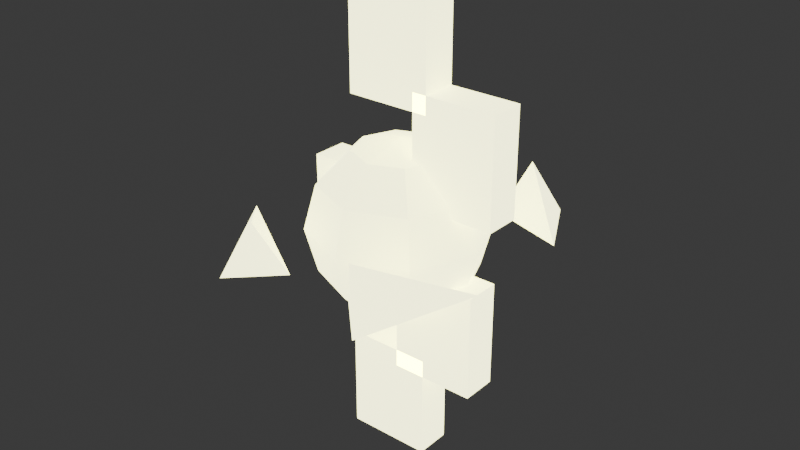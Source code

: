 # Source: enemy_lightning.blend  (saved by Blender 4.3.34; exported with 4.5.12 LTS)
import bpy
from mathutils import Matrix  # noqa: F401  (used for matrix-valued properties, if any)

bpy.ops.wm.read_factory_settings(use_empty=True)
scene = bpy.context.scene
scene.name = 'Scene'

# ---- collections
col_collection = bpy.data.collections.new('Collection'); scene.collection.children.link(col_collection)

# ---- materials (node trees are filled in below, after node groups)
mat_enemylightning = bpy.data.materials.new('EnemyLightning')

# ---- material node trees
mat_enemylightning.use_nodes = True; mat_enemylightning.node_tree.nodes.clear()
_N = mat_enemylightning.node_tree.nodes; _L = mat_enemylightning.node_tree.links
n0 = _N.new('ShaderNodeBsdfPrincipled'); n0.name = 'Principled BSDF'; n0.location = (10, 300)
n0.inputs[0].default_value = (1.0, 1.0, 0.3, 1.0)
n0.inputs[27].default_value = (1.0, 1.0, 0.5, 1.0)
n0.inputs[28].default_value = 4.0
n1 = _N.new('ShaderNodeOutputMaterial'); n1.name = 'Material Output'; n1.location = (300, 300)
_L.new(n0.outputs[0], n1.inputs[0])
n1.is_active_output = True

# ---- world
world_world = bpy.data.worlds.new('World'); scene.world = world_world
world_world.use_nodes = True; world_world.node_tree.nodes.clear()
_N = world_world.node_tree.nodes; _L = world_world.node_tree.links
n0 = _N.new('ShaderNodeOutputWorld'); n0.name = 'World Output'; n0.location = (300, 300)
n1 = _N.new('ShaderNodeBackground'); n1.name = 'Background'; n1.location = (10, 300)
n1.inputs[0].default_value = (0.05088, 0.05088, 0.05088, 1.0)
_L.new(n1.outputs[0], n0.inputs[0])
n0.is_active_output = True
world_world.color = (0.05088, 0.05088, 0.05088)
world_world.sun_shadow_jitter_overblur = 0.0

# ---- meshes
me_cube_045 = bpy.data.meshes.new('Cube.045')
me_cube_045.from_pydata([(-0.04, -0.04, -0.04), (-0.04, -0.04, 0.04), (-0.04, 0.04, -0.04), (-0.04, 0.04, 0.04), (0.04, -0.04, -0.04), (0.04, -0.04, 0.04), (0.04, 0.04, -0.04), (0.04, 0.04, 0.04)], [], [(0, 1, 3, 2), (2, 3, 7, 6), (6, 7, 5, 4), (4, 5, 1, 0), (2, 6, 4, 0), (7, 3, 1, 5)])
_uv = me_cube_045.uv_layers.new(name='UVMap')
_uv.uv.foreach_set('vector', [0.375, 0.0, 0.625, 0.0, 0.625, 0.25, 0.375, 0.25, 0.375, 0.25, 0.625, 0.25, 0.625, 0.5, 0.375, 0.5, 0.375, 0.5, 0.625, 0.5, 0.625, 0.75, 0.375, 0.75, 0.375, 0.75, 0.625, 0.75, 0.625, 1.0, 0.375, 1.0, 0.125, 0.5, 0.375, 0.5, 0.375, 0.75, 0.125, 0.75, 0.625, 0.5, 0.875, 0.5, 0.875, 0.75, 0.625, 0.75])
me_cube_045.materials.append(mat_enemylightning)
me_cube_045.update()
me_cube_046 = bpy.data.meshes.new('Cube.046')
me_cube_046.from_pydata([(-0.04, -0.04, -0.04), (-0.04, -0.04, 0.04), (-0.04, 0.04, -0.04), (-0.04, 0.04, 0.04), (0.04, -0.04, -0.04), (0.04, -0.04, 0.04), (0.04, 0.04, -0.04), (0.04, 0.04, 0.04)], [], [(0, 1, 3, 2), (2, 3, 7, 6), (6, 7, 5, 4), (4, 5, 1, 0), (2, 6, 4, 0), (7, 3, 1, 5)])
_uv = me_cube_046.uv_layers.new(name='UVMap')
_uv.uv.foreach_set('vector', [0.375, 0.0, 0.625, 0.0, 0.625, 0.25, 0.375, 0.25, 0.375, 0.25, 0.625, 0.25, 0.625, 0.5, 0.375, 0.5, 0.375, 0.5, 0.625, 0.5, 0.625, 0.75, 0.375, 0.75, 0.375, 0.75, 0.625, 0.75, 0.625, 1.0, 0.375, 1.0, 0.125, 0.5, 0.375, 0.5, 0.375, 0.75, 0.125, 0.75, 0.625, 0.5, 0.875, 0.5, 0.875, 0.75, 0.625, 0.75])
me_cube_046.materials.append(mat_enemylightning)
me_cube_046.update()
me_cube_047 = bpy.data.meshes.new('Cube.047')
me_cube_047.from_pydata([(-0.04, -0.04, -0.04), (-0.04, -0.04, 0.04), (-0.04, 0.04, -0.04), (-0.04, 0.04, 0.04), (0.04, -0.04, -0.04), (0.04, -0.04, 0.04), (0.04, 0.04, -0.04), (0.04, 0.04, 0.04)], [], [(0, 1, 3, 2), (2, 3, 7, 6), (6, 7, 5, 4), (4, 5, 1, 0), (2, 6, 4, 0), (7, 3, 1, 5)])
_uv = me_cube_047.uv_layers.new(name='UVMap')
_uv.uv.foreach_set('vector', [0.375, 0.0, 0.625, 0.0, 0.625, 0.25, 0.375, 0.25, 0.375, 0.25, 0.625, 0.25, 0.625, 0.5, 0.375, 0.5, 0.375, 0.5, 0.625, 0.5, 0.625, 0.75, 0.375, 0.75, 0.375, 0.75, 0.625, 0.75, 0.625, 1.0, 0.375, 1.0, 0.125, 0.5, 0.375, 0.5, 0.375, 0.75, 0.125, 0.75, 0.625, 0.5, 0.875, 0.5, 0.875, 0.75, 0.625, 0.75])
me_cube_047.materials.append(mat_enemylightning)
me_cube_047.update()
me_cube_048 = bpy.data.meshes.new('Cube.048')
me_cube_048.from_pydata([(-0.04, -0.04, -0.04), (-0.04, -0.04, 0.04), (-0.04, 0.04, -0.04), (-0.04, 0.04, 0.04), (0.04, -0.04, -0.04), (0.04, -0.04, 0.04), (0.04, 0.04, -0.04), (0.04, 0.04, 0.04)], [], [(0, 1, 3, 2), (2, 3, 7, 6), (6, 7, 5, 4), (4, 5, 1, 0), (2, 6, 4, 0), (7, 3, 1, 5)])
_uv = me_cube_048.uv_layers.new(name='UVMap')
_uv.uv.foreach_set('vector', [0.375, 0.0, 0.625, 0.0, 0.625, 0.25, 0.375, 0.25, 0.375, 0.25, 0.625, 0.25, 0.625, 0.5, 0.375, 0.5, 0.375, 0.5, 0.625, 0.5, 0.625, 0.75, 0.375, 0.75, 0.375, 0.75, 0.625, 0.75, 0.625, 1.0, 0.375, 1.0, 0.125, 0.5, 0.375, 0.5, 0.375, 0.75, 0.125, 0.75, 0.625, 0.5, 0.875, 0.5, 0.875, 0.75, 0.625, 0.75])
me_cube_048.materials.append(mat_enemylightning)
me_cube_048.update()
me_cube_049 = bpy.data.meshes.new('Cube.049')
me_cube_049.from_pydata([(-0.04, -0.04, -0.04), (-0.04, -0.04, 0.04), (-0.04, 0.04, -0.04), (-0.04, 0.04, 0.04), (0.04, -0.04, -0.04), (0.04, -0.04, 0.04), (0.04, 0.04, -0.04), (0.04, 0.04, 0.04)], [], [(0, 1, 3, 2), (2, 3, 7, 6), (6, 7, 5, 4), (4, 5, 1, 0), (2, 6, 4, 0), (7, 3, 1, 5)])
_uv = me_cube_049.uv_layers.new(name='UVMap')
_uv.uv.foreach_set('vector', [0.375, 0.0, 0.625, 0.0, 0.625, 0.25, 0.375, 0.25, 0.375, 0.25, 0.625, 0.25, 0.625, 0.5, 0.375, 0.5, 0.375, 0.5, 0.625, 0.5, 0.625, 0.75, 0.375, 0.75, 0.375, 0.75, 0.625, 0.75, 0.625, 1.0, 0.375, 1.0, 0.125, 0.5, 0.375, 0.5, 0.375, 0.75, 0.125, 0.75, 0.625, 0.5, 0.875, 0.5, 0.875, 0.75, 0.625, 0.75])
me_cube_049.materials.append(mat_enemylightning)
me_cube_049.update()
me_sphere_054 = bpy.data.meshes.new('Sphere.054')
me_sphere_054.from_pydata([(0.03536, 0.03536, 0.0866), (0.06124, 0.06124, 0.05), (0.07071, 0.07071, 0.0), (0.06124, 0.06124, -0.05), (0.03536, 0.03536, -0.0866), (0.05, 0.0, 0.0866), (0.0866, 0.0, 0.05), (0.1, 0.0, 0.0), (0.0866, 0.0, -0.05), (0.05, 0.0, -0.0866), (0.03536, -0.03536, 0.0866), (0.06124, -0.06124, 0.05), (0.07071, -0.07071, 0.0), (0.06124, -0.06124, -0.05), (0.03536, -0.03536, -0.0866), (0.0, -0.05, 0.0866), (0.0, -0.0866, 0.05), (0.0, -0.1, 0.0), (0.0, -0.0866, -0.05), (0.0, -0.05, -0.0866), (0.0, 0.0, 0.1), (-0.03536, -0.03536, 0.0866), (-0.06124, -0.06124, 0.05), (-0.07071, -0.07071, 0.0), (-0.06124, -0.06124, -0.05), (-0.03536, -0.03536, -0.0866), (0.0, 0.0, -0.1), (-0.05, 0.0, 0.0866), (-0.0866, 0.0, 0.05), (-0.1, 0.0, 0.0), (-0.0866, 0.0, -0.05), (-0.05, 0.0, -0.0866), (-0.03536, 0.03536, 0.0866), (-0.06124, 0.06124, 0.05), (-0.07071, 0.07071, 0.0), (-0.06124, 0.06124, -0.05), (-0.03536, 0.03536, -0.0866), (0.0, 0.05, 0.0866), (0.0, 0.0866, 0.05), (0.0, 0.1, 0.0), (0.0, 0.0866, -0.05), (0.0, 0.05, -0.0866)], [], [(39, 38, 1, 2), (37, 20, 0), (26, 41, 4), (40, 39, 2, 3), (38, 37, 0, 1), (41, 40, 3, 4), (26, 4, 9), (3, 2, 7, 8), (1, 0, 5, 6), (4, 3, 8, 9), (2, 1, 6, 7), (0, 20, 5), (26, 9, 14), (8, 7, 12, 13), (6, 5, 10, 11), (9, 8, 13, 14), (7, 6, 11, 12), (5, 20, 10), (13, 12, 17, 18), (11, 10, 15, 16), (14, 13, 18, 19), (12, 11, 16, 17), (10, 20, 15), (26, 14, 19), (16, 15, 21, 22), (19, 18, 24, 25), (17, 16, 22, 23), (15, 20, 21), (26, 19, 25), (18, 17, 23, 24), (25, 24, 30, 31), (23, 22, 28, 29), (21, 20, 27), (26, 25, 31), (24, 23, 29, 30), (22, 21, 27, 28), (31, 30, 35, 36), (29, 28, 33, 34), (27, 20, 32), (26, 31, 36), (30, 29, 34, 35), (28, 27, 32, 33), (36, 35, 40, 41), (34, 33, 38, 39), (32, 20, 37), (26, 36, 41), (35, 34, 39, 40), (33, 32, 37, 38)])
_uv = me_sphere_054.uv_layers.new(name='UVMap')
_uv.uv.foreach_set('vector', [0.75, 0.5, 0.75, 0.6667, 0.625, 0.6667, 0.625, 0.5, 0.75, 0.8333, 0.6875, 1.0, 0.625, 0.8333, 0.6875, 5.96e-08, 0.75, 0.1667, 0.625, 0.1667, 0.75, 0.3333, 0.75, 0.5, 0.625, 0.5, 0.625, 0.3333, 0.75, 0.6667, 0.75, 0.8333, 0.625, 0.8333, 0.625, 0.6667, 0.75, 0.1667, 0.75, 0.3333, 0.625, 0.3333, 0.625, 0.1667, 0.5625, 5.96e-08, 0.625, 0.1667, 0.5, 0.1667, 0.625, 0.3333, 0.625, 0.5, 0.5, 0.5, 0.5, 0.3333, 0.625, 0.6667, 0.625, 0.8333, 0.5, 0.8333, 0.5, 0.6667, 0.625, 0.1667, 0.625, 0.3333, 0.5, 0.3333, 0.5, 0.1667, 0.625, 0.5, 0.625, 0.6667, 0.5, 0.6667, 0.5, 0.5, 0.625, 0.8333, 0.5625, 1.0, 0.5, 0.8333, 0.4375, 5.96e-08, 0.5, 0.1667, 0.375, 0.1667, 0.5, 0.3333, 0.5, 0.5, 0.375, 0.5, 0.375, 0.3333, 0.5, 0.6667, 0.5, 0.8333, 0.375, 0.8333, 0.375, 0.6667, 0.5, 0.1667, 0.5, 0.3333, 0.375, 0.3333, 0.375, 0.1667, 0.5, 0.5, 0.5, 0.6667, 0.375, 0.6667, 0.375, 0.5, 0.5, 0.8333, 0.4375, 1.0, 0.375, 0.8333, 0.375, 0.3333, 0.375, 0.5, 0.25, 0.5, 0.25, 0.3333, 0.375, 0.6667, 0.375, 0.8333, 0.25, 0.8333, 0.25, 0.6667, 0.375, 0.1667, 0.375, 0.3333, 0.25, 0.3333, 0.25, 0.1667, 0.375, 0.5, 0.375, 0.6667, 0.25, 0.6667, 0.25, 0.5, 0.375, 0.8333, 0.3125, 1.0, 0.25, 0.8333, 0.3125, 5.96e-08, 0.375, 0.1667, 0.25, 0.1667, 0.25, 0.6667, 0.25, 0.8333, 0.125, 0.8333, 0.125, 0.6667, 0.25, 0.1667, 0.25, 0.3333, 0.125, 0.3333, 0.125, 0.1667, 0.25, 0.5, 0.25, 0.6667, 0.125, 0.6667, 0.125, 0.5, 0.25, 0.8333, 0.1875, 1.0, 0.125, 0.8333, 0.1875, 5.96e-08, 0.25, 0.1667, 0.125, 0.1667, 0.25, 0.3333, 0.25, 0.5, 0.125, 0.5, 0.125, 0.3333, 0.125, 0.1667, 0.125, 0.3333, 0.0, 0.3333, 0.0, 0.1667, 0.125, 0.5, 0.125, 0.6667, 0.0, 0.6667, 0.0, 0.5, 0.125, 0.8333, 0.0625, 1.0, 0.0, 0.8333, 0.0625, 5.96e-08, 0.125, 0.1667, 0.0, 0.1667, 0.125, 0.3333, 0.125, 0.5, 0.0, 0.5, 0.0, 0.3333, 0.125, 0.6667, 0.125, 0.8333, 0.0, 0.8333, 0.0, 0.6667, 1.0, 0.1667, 1.0, 0.3333, 0.875, 0.3333, 0.875, 0.1667, 1.0, 0.5, 1.0, 0.6667, 0.875, 0.6667, 0.875, 0.5, 1.0, 0.8333, 0.9375, 1.0, 0.875, 0.8333, 0.9375, 5.96e-08, 1.0, 0.1667, 0.875, 0.1667, 1.0, 0.3333, 1.0, 0.5, 0.875, 0.5, 0.875, 0.3333, 1.0, 0.6667, 1.0, 0.8333, 0.875, 0.8333, 0.875, 0.6667, 0.875, 0.1667, 0.875, 0.3333, 0.75, 0.3333, 0.75, 0.1667, 0.875, 0.5, 0.875, 0.6667, 0.75, 0.6667, 0.75, 0.5, 0.875, 0.8333, 0.8125, 1.0, 0.75, 0.8333, 0.8125, 5.96e-08, 0.875, 0.1667, 0.75, 0.1667, 0.875, 0.3333, 0.875, 0.5, 0.75, 0.5, 0.75, 0.3333, 0.875, 0.6667, 0.875, 0.8333, 0.75, 0.8333, 0.75, 0.6667])
me_sphere_054.materials.append(mat_enemylightning)
me_sphere_054.update()
me_cone_132 = bpy.data.meshes.new('Cone.132')
me_cone_132.from_pydata([(0.0, 0.04, -0.06), (0.03464, -0.02, -0.06), (-0.03464, -0.02, -0.06), (0.0, 0.0, 0.06)], [], [(0, 3, 1), (0, 1, 2), (1, 3, 2), (2, 3, 0)])
_uv = me_cone_132.uv_layers.new(name='UVMap')
_uv.uv.foreach_set('vector', [0.25, 0.49, 0.25, 0.25, 0.4578, 0.13, 0.75, 0.49, 0.9578, 0.13, 0.5422, 0.13, 0.4578, 0.13, 0.25, 0.25, 0.04215, 0.13, 0.04215, 0.13, 0.25, 0.25, 0.25, 0.49])
me_cone_132.materials.append(mat_enemylightning)
me_cone_132.update()
me_cone_133 = bpy.data.meshes.new('Cone.133')
me_cone_133.from_pydata([(0.0, 0.04, -0.06), (0.03464, -0.02, -0.06), (-0.03464, -0.02, -0.06), (0.0, 0.0, 0.06)], [], [(0, 3, 1), (0, 1, 2), (1, 3, 2), (2, 3, 0)])
_uv = me_cone_133.uv_layers.new(name='UVMap')
_uv.uv.foreach_set('vector', [0.25, 0.49, 0.25, 0.25, 0.4578, 0.13, 0.75, 0.49, 0.9578, 0.13, 0.5422, 0.13, 0.4578, 0.13, 0.25, 0.25, 0.04215, 0.13, 0.04215, 0.13, 0.25, 0.25, 0.25, 0.49])
me_cone_133.materials.append(mat_enemylightning)
me_cone_133.update()
me_cone_134 = bpy.data.meshes.new('Cone.134')
me_cone_134.from_pydata([(0.0, 0.04, -0.06), (0.03464, -0.02, -0.06), (-0.03464, -0.02, -0.06), (0.0, 0.0, 0.06)], [], [(0, 3, 1), (0, 1, 2), (1, 3, 2), (2, 3, 0)])
_uv = me_cone_134.uv_layers.new(name='UVMap')
_uv.uv.foreach_set('vector', [0.25, 0.49, 0.25, 0.25, 0.4578, 0.13, 0.75, 0.49, 0.9578, 0.13, 0.5422, 0.13, 0.4578, 0.13, 0.25, 0.25, 0.04215, 0.13, 0.04215, 0.13, 0.25, 0.25, 0.25, 0.49])
me_cone_134.materials.append(mat_enemylightning)
me_cone_134.update()
me_cone_135 = bpy.data.meshes.new('Cone.135')
me_cone_135.from_pydata([(0.0, 0.04, -0.06), (0.03464, -0.02, -0.06), (-0.03464, -0.02, -0.06), (0.0, 0.0, 0.06)], [], [(0, 3, 1), (0, 1, 2), (1, 3, 2), (2, 3, 0)])
_uv = me_cone_135.uv_layers.new(name='UVMap')
_uv.uv.foreach_set('vector', [0.25, 0.49, 0.25, 0.25, 0.4578, 0.13, 0.75, 0.49, 0.9578, 0.13, 0.5422, 0.13, 0.4578, 0.13, 0.25, 0.25, 0.04215, 0.13, 0.04215, 0.13, 0.25, 0.25, 0.25, 0.49])
me_cone_135.materials.append(mat_enemylightning)
me_cone_135.update()

# ---- objects
ob_boltsegment1 = bpy.data.objects.new('BoltSegment1', me_cube_045)
ob_boltsegment2 = bpy.data.objects.new('BoltSegment2', me_cube_046)
ob_boltsegment3 = bpy.data.objects.new('BoltSegment3', me_cube_047)
ob_boltsegment4 = bpy.data.objects.new('BoltSegment4', me_cube_048)
ob_boltsegment5 = bpy.data.objects.new('BoltSegment5', me_cube_049)
ob_electriccore = bpy.data.objects.new('ElectricCore', me_sphere_054)
ob_sparkarc1 = bpy.data.objects.new('SparkArc1', me_cone_132)
ob_sparkarc2 = bpy.data.objects.new('SparkArc2', me_cone_133)
ob_sparkarc3 = bpy.data.objects.new('SparkArc3', me_cone_134)
ob_sparkarc4 = bpy.data.objects.new('SparkArc4', me_cone_135)

# ---- transforms, parenting, visibility, modifiers, constraints
ob_boltsegment1.location = (0.0, 0.0, 0.2)
ob_boltsegment1.scale = (1.2, 0.5, 1.5)
ob_boltsegment2.location = (0.08, 0.0, 0.1)
ob_boltsegment2.scale = (1.2, 0.5, 1.5)
ob_boltsegment3.location = (-0.05, 0.0, 0.0)
ob_boltsegment3.scale = (1.2, 0.5, 1.5)
ob_boltsegment4.location = (0.06, 0.0, -0.1)
ob_boltsegment4.scale = (1.2, 0.5, 1.5)
ob_boltsegment5.location = (0.0, 0.0, -0.2)
ob_boltsegment5.scale = (1.2, 0.5, 1.5)
ob_electriccore.location = (0.0, 0.0, 0.0)
ob_sparkarc1.location = (0.1061, 0.1061, 0.0)
ob_sparkarc1.rotation_euler = (1.571, 0.0, 0.7854)
ob_sparkarc2.location = (0.1061, -0.1061, 0.0)
ob_sparkarc2.rotation_euler = (1.571, 0.0, 2.356)
ob_sparkarc3.location = (-0.1061, -0.1061, 0.0)
ob_sparkarc3.rotation_euler = (1.571, 0.0, 3.927)
ob_sparkarc4.location = (-0.1061, 0.1061, 0.0)
ob_sparkarc4.rotation_euler = (1.571, 0.0, 5.498)

# ---- collection membership
col_collection.objects.link(ob_boltsegment1)
col_collection.objects.link(ob_boltsegment2)
col_collection.objects.link(ob_boltsegment3)
col_collection.objects.link(ob_boltsegment4)
col_collection.objects.link(ob_boltsegment5)
col_collection.objects.link(ob_electriccore)
col_collection.objects.link(ob_sparkarc1)
col_collection.objects.link(ob_sparkarc2)
col_collection.objects.link(ob_sparkarc3)
col_collection.objects.link(ob_sparkarc4)

# ---- scene / render settings (as saved in the file)
scene.frame_start = 1; scene.frame_end = 250; scene.frame_set(1)
scene.render.engine = 'BLENDER_EEVEE_NEXT'
bpy.context.view_layer.update()

# ---- added for rendering (the .blend has no active camera): camera
cam_auto = bpy.data.cameras.new('AutoCamera')
cam_auto.lens = 50.0
cam_auto.sensor_width = 36.0
cam_auto.clip_end = 1000.0
ob_auto_camera = bpy.data.objects.new('AutoCamera', cam_auto)
scene.collection.objects.link(ob_auto_camera)
ob_auto_camera.location = (0.660611, -0.792733, 0.528489)
ob_auto_camera.rotation_euler = (1.09748, -7.21219e-08, 0.694738)
scene.camera = ob_auto_camera
bpy.context.view_layer.update()

